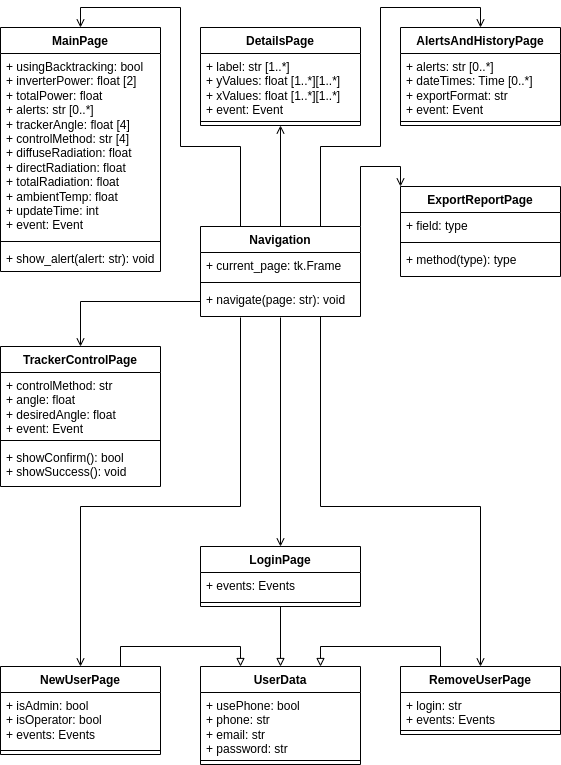

The diagram above was exported from draw.io. Its source (the exported page's mxGraphModel, read from the mxfile embedded in the PNG):
<mxGraphModel dx="880" dy="488" grid="1" gridSize="10" guides="1" tooltips="1" connect="1" arrows="1" fold="1" page="1" pageScale="1" pageWidth="583" pageHeight="827" math="0" shadow="0">
  <root>
    <mxCell id="WIyWlLk6GJQsqaUBKTNV-0" />
    <mxCell id="WIyWlLk6GJQsqaUBKTNV-1" parent="WIyWlLk6GJQsqaUBKTNV-0" />
    <mxCell id="xXEFe-Vd1Y5yv1aaEWYl-35" style="edgeStyle=orthogonalEdgeStyle;rounded=0;orthogonalLoop=1;jettySize=auto;html=1;exitX=0.25;exitY=0;exitDx=0;exitDy=0;entryX=0.5;entryY=0;entryDx=0;entryDy=0;endArrow=open;endFill=0;" parent="WIyWlLk6GJQsqaUBKTNV-1" source="xXEFe-Vd1Y5yv1aaEWYl-0" target="xXEFe-Vd1Y5yv1aaEWYl-16" edge="1">
      <mxGeometry relative="1" as="geometry">
        <Array as="points">
          <mxPoint x="240" y="160" />
          <mxPoint x="180" y="160" />
          <mxPoint x="180" y="21" />
          <mxPoint x="80" y="21" />
        </Array>
      </mxGeometry>
    </mxCell>
    <mxCell id="xXEFe-Vd1Y5yv1aaEWYl-36" style="edgeStyle=orthogonalEdgeStyle;rounded=0;orthogonalLoop=1;jettySize=auto;html=1;exitX=0.75;exitY=0;exitDx=0;exitDy=0;entryX=0.5;entryY=0;entryDx=0;entryDy=0;endArrow=open;endFill=0;" parent="WIyWlLk6GJQsqaUBKTNV-1" source="xXEFe-Vd1Y5yv1aaEWYl-0" target="xXEFe-Vd1Y5yv1aaEWYl-12" edge="1">
      <mxGeometry relative="1" as="geometry">
        <Array as="points">
          <mxPoint x="320" y="160" />
          <mxPoint x="380" y="160" />
          <mxPoint x="380" y="21" />
          <mxPoint x="480" y="21" />
        </Array>
      </mxGeometry>
    </mxCell>
    <mxCell id="puaZa0-vv4KtWipvlhHS-4" style="edgeStyle=orthogonalEdgeStyle;rounded=0;orthogonalLoop=1;jettySize=auto;html=1;exitX=0.5;exitY=0;exitDx=0;exitDy=0;entryX=0.5;entryY=1;entryDx=0;entryDy=0;endArrow=open;endFill=0;" edge="1" parent="WIyWlLk6GJQsqaUBKTNV-1" source="xXEFe-Vd1Y5yv1aaEWYl-0" target="xXEFe-Vd1Y5yv1aaEWYl-20">
      <mxGeometry relative="1" as="geometry">
        <mxPoint x="280" y="155" as="targetPoint" />
      </mxGeometry>
    </mxCell>
    <mxCell id="puaZa0-vv4KtWipvlhHS-15" style="edgeStyle=orthogonalEdgeStyle;rounded=0;orthogonalLoop=1;jettySize=auto;html=1;exitX=1;exitY=0;exitDx=0;exitDy=0;entryX=0;entryY=0;entryDx=0;entryDy=0;endArrow=open;endFill=0;" edge="1" parent="WIyWlLk6GJQsqaUBKTNV-1" source="xXEFe-Vd1Y5yv1aaEWYl-0" target="xXEFe-Vd1Y5yv1aaEWYl-37">
      <mxGeometry relative="1" as="geometry" />
    </mxCell>
    <mxCell id="xXEFe-Vd1Y5yv1aaEWYl-0" value="Navigation" style="swimlane;fontStyle=1;align=center;verticalAlign=top;childLayout=stackLayout;horizontal=1;startSize=26;horizontalStack=0;resizeParent=1;resizeParentMax=0;resizeLast=0;collapsible=1;marginBottom=0;whiteSpace=wrap;html=1;" parent="WIyWlLk6GJQsqaUBKTNV-1" vertex="1">
      <mxGeometry x="200" y="240" width="160" height="90" as="geometry" />
    </mxCell>
    <mxCell id="xXEFe-Vd1Y5yv1aaEWYl-1" value="+ current_page: tk.Frame" style="text;strokeColor=none;fillColor=none;align=left;verticalAlign=top;spacingLeft=4;spacingRight=4;overflow=hidden;rotatable=0;points=[[0,0.5],[1,0.5]];portConstraint=eastwest;whiteSpace=wrap;html=1;" parent="xXEFe-Vd1Y5yv1aaEWYl-0" vertex="1">
      <mxGeometry y="26" width="160" height="26" as="geometry" />
    </mxCell>
    <mxCell id="xXEFe-Vd1Y5yv1aaEWYl-2" value="" style="line;strokeWidth=1;fillColor=none;align=left;verticalAlign=middle;spacingTop=-1;spacingLeft=3;spacingRight=3;rotatable=0;labelPosition=right;points=[];portConstraint=eastwest;strokeColor=inherit;" parent="xXEFe-Vd1Y5yv1aaEWYl-0" vertex="1">
      <mxGeometry y="52" width="160" height="8" as="geometry" />
    </mxCell>
    <mxCell id="xXEFe-Vd1Y5yv1aaEWYl-3" value="+ navigate(page: str): void" style="text;strokeColor=none;fillColor=none;align=left;verticalAlign=top;spacingLeft=4;spacingRight=4;overflow=hidden;rotatable=0;points=[[0,0.5],[1,0.5]];portConstraint=eastwest;whiteSpace=wrap;html=1;" parent="xXEFe-Vd1Y5yv1aaEWYl-0" vertex="1">
      <mxGeometry y="60" width="160" height="30" as="geometry" />
    </mxCell>
    <mxCell id="xXEFe-Vd1Y5yv1aaEWYl-46" style="edgeStyle=orthogonalEdgeStyle;rounded=0;orthogonalLoop=1;jettySize=auto;html=1;exitX=0.25;exitY=0;exitDx=0;exitDy=0;entryX=0.75;entryY=0;entryDx=0;entryDy=0;endArrow=block;endFill=0;" parent="WIyWlLk6GJQsqaUBKTNV-1" source="xXEFe-Vd1Y5yv1aaEWYl-4" target="xXEFe-Vd1Y5yv1aaEWYl-28" edge="1">
      <mxGeometry relative="1" as="geometry" />
    </mxCell>
    <mxCell id="xXEFe-Vd1Y5yv1aaEWYl-48" style="edgeStyle=orthogonalEdgeStyle;rounded=0;orthogonalLoop=1;jettySize=auto;html=1;exitX=0.5;exitY=0;exitDx=0;exitDy=0;entryX=0.75;entryY=1;entryDx=0;entryDy=0;entryPerimeter=0;endArrow=none;endFill=0;startArrow=open;startFill=0;" parent="WIyWlLk6GJQsqaUBKTNV-1" source="xXEFe-Vd1Y5yv1aaEWYl-4" target="xXEFe-Vd1Y5yv1aaEWYl-3" edge="1">
      <mxGeometry relative="1" as="geometry">
        <Array as="points">
          <mxPoint x="480" y="520" />
          <mxPoint x="320" y="520" />
        </Array>
      </mxGeometry>
    </mxCell>
    <mxCell id="xXEFe-Vd1Y5yv1aaEWYl-4" value="RemoveUserPage" style="swimlane;fontStyle=1;align=center;verticalAlign=top;childLayout=stackLayout;horizontal=1;startSize=26;horizontalStack=0;resizeParent=1;resizeParentMax=0;resizeLast=0;collapsible=1;marginBottom=0;whiteSpace=wrap;html=1;" parent="WIyWlLk6GJQsqaUBKTNV-1" vertex="1">
      <mxGeometry x="400" y="680" width="160" height="68" as="geometry" />
    </mxCell>
    <mxCell id="xXEFe-Vd1Y5yv1aaEWYl-5" value="+ login: str&lt;br&gt;+ events: Events" style="text;strokeColor=none;fillColor=none;align=left;verticalAlign=top;spacingLeft=4;spacingRight=4;overflow=hidden;rotatable=0;points=[[0,0.5],[1,0.5]];portConstraint=eastwest;whiteSpace=wrap;html=1;" parent="xXEFe-Vd1Y5yv1aaEWYl-4" vertex="1">
      <mxGeometry y="26" width="160" height="34" as="geometry" />
    </mxCell>
    <mxCell id="xXEFe-Vd1Y5yv1aaEWYl-6" value="" style="line;strokeWidth=1;fillColor=none;align=left;verticalAlign=middle;spacingTop=-1;spacingLeft=3;spacingRight=3;rotatable=0;labelPosition=right;points=[];portConstraint=eastwest;strokeColor=inherit;" parent="xXEFe-Vd1Y5yv1aaEWYl-4" vertex="1">
      <mxGeometry y="60" width="160" height="8" as="geometry" />
    </mxCell>
    <mxCell id="xXEFe-Vd1Y5yv1aaEWYl-44" style="edgeStyle=orthogonalEdgeStyle;rounded=0;orthogonalLoop=1;jettySize=auto;html=1;exitX=0.75;exitY=0;exitDx=0;exitDy=0;entryX=0.25;entryY=0;entryDx=0;entryDy=0;endArrow=block;endFill=0;" parent="WIyWlLk6GJQsqaUBKTNV-1" source="xXEFe-Vd1Y5yv1aaEWYl-8" target="xXEFe-Vd1Y5yv1aaEWYl-28" edge="1">
      <mxGeometry relative="1" as="geometry" />
    </mxCell>
    <mxCell id="puaZa0-vv4KtWipvlhHS-9" style="edgeStyle=orthogonalEdgeStyle;rounded=0;orthogonalLoop=1;jettySize=auto;html=1;exitX=0.5;exitY=0;exitDx=0;exitDy=0;entryX=0.25;entryY=1.033;entryDx=0;entryDy=0;entryPerimeter=0;endArrow=none;endFill=0;startArrow=open;startFill=0;" edge="1" parent="WIyWlLk6GJQsqaUBKTNV-1" source="xXEFe-Vd1Y5yv1aaEWYl-8" target="xXEFe-Vd1Y5yv1aaEWYl-3">
      <mxGeometry relative="1" as="geometry">
        <Array as="points">
          <mxPoint x="80" y="520" />
          <mxPoint x="240" y="520" />
        </Array>
      </mxGeometry>
    </mxCell>
    <mxCell id="xXEFe-Vd1Y5yv1aaEWYl-8" value="NewUserPage" style="swimlane;fontStyle=1;align=center;verticalAlign=top;childLayout=stackLayout;horizontal=1;startSize=26;horizontalStack=0;resizeParent=1;resizeParentMax=0;resizeLast=0;collapsible=1;marginBottom=0;whiteSpace=wrap;html=1;" parent="WIyWlLk6GJQsqaUBKTNV-1" vertex="1">
      <mxGeometry y="680" width="160" height="88" as="geometry" />
    </mxCell>
    <mxCell id="xXEFe-Vd1Y5yv1aaEWYl-9" value="+ isAdmin: bool&lt;br&gt;+ isOperator: bool&lt;br&gt;+ events: Events" style="text;strokeColor=none;fillColor=none;align=left;verticalAlign=top;spacingLeft=4;spacingRight=4;overflow=hidden;rotatable=0;points=[[0,0.5],[1,0.5]];portConstraint=eastwest;whiteSpace=wrap;html=1;" parent="xXEFe-Vd1Y5yv1aaEWYl-8" vertex="1">
      <mxGeometry y="26" width="160" height="54" as="geometry" />
    </mxCell>
    <mxCell id="xXEFe-Vd1Y5yv1aaEWYl-10" value="" style="line;strokeWidth=1;fillColor=none;align=left;verticalAlign=middle;spacingTop=-1;spacingLeft=3;spacingRight=3;rotatable=0;labelPosition=right;points=[];portConstraint=eastwest;strokeColor=inherit;" parent="xXEFe-Vd1Y5yv1aaEWYl-8" vertex="1">
      <mxGeometry y="80" width="160" height="8" as="geometry" />
    </mxCell>
    <mxCell id="xXEFe-Vd1Y5yv1aaEWYl-12" value="AlertsAndHistoryPage" style="swimlane;fontStyle=1;align=center;verticalAlign=top;childLayout=stackLayout;horizontal=1;startSize=26;horizontalStack=0;resizeParent=1;resizeParentMax=0;resizeLast=0;collapsible=1;marginBottom=0;whiteSpace=wrap;html=1;" parent="WIyWlLk6GJQsqaUBKTNV-1" vertex="1">
      <mxGeometry x="400" y="41" width="160" height="98" as="geometry" />
    </mxCell>
    <mxCell id="xXEFe-Vd1Y5yv1aaEWYl-13" value="+ alerts: str [0..*]&lt;br&gt;+ dateTimes: Time [0..*]&lt;br&gt;+ exportFormat: str&lt;br&gt;+ event: Event" style="text;strokeColor=none;fillColor=none;align=left;verticalAlign=top;spacingLeft=4;spacingRight=4;overflow=hidden;rotatable=0;points=[[0,0.5],[1,0.5]];portConstraint=eastwest;whiteSpace=wrap;html=1;" parent="xXEFe-Vd1Y5yv1aaEWYl-12" vertex="1">
      <mxGeometry y="26" width="160" height="64" as="geometry" />
    </mxCell>
    <mxCell id="xXEFe-Vd1Y5yv1aaEWYl-14" value="" style="line;strokeWidth=1;fillColor=none;align=left;verticalAlign=middle;spacingTop=-1;spacingLeft=3;spacingRight=3;rotatable=0;labelPosition=right;points=[];portConstraint=eastwest;strokeColor=inherit;" parent="xXEFe-Vd1Y5yv1aaEWYl-12" vertex="1">
      <mxGeometry y="90" width="160" height="8" as="geometry" />
    </mxCell>
    <mxCell id="xXEFe-Vd1Y5yv1aaEWYl-16" value="MainPage" style="swimlane;fontStyle=1;align=center;verticalAlign=top;childLayout=stackLayout;horizontal=1;startSize=26;horizontalStack=0;resizeParent=1;resizeParentMax=0;resizeLast=0;collapsible=1;marginBottom=0;whiteSpace=wrap;html=1;" parent="WIyWlLk6GJQsqaUBKTNV-1" vertex="1">
      <mxGeometry y="41" width="160" height="244" as="geometry" />
    </mxCell>
    <mxCell id="xXEFe-Vd1Y5yv1aaEWYl-17" value="+ usingBacktracking: bool&lt;br&gt;+ inverterPower: float [2]&lt;br&gt;+ totalPower: float&lt;br&gt;+ alerts: str [0..*]&lt;br&gt;+ trackerAngle: float [4]&lt;br&gt;+ controlMethod: str [4]&lt;br&gt;+ diffuseRadiation: float&lt;br&gt;+ directRadiation: float&lt;br&gt;+ totalRadiation: float&lt;br&gt;+&amp;nbsp;ambientTemp: float&lt;br&gt;+ updateTime: int&lt;br&gt;+ event: Event" style="text;strokeColor=none;fillColor=none;align=left;verticalAlign=top;spacingLeft=4;spacingRight=4;overflow=hidden;rotatable=0;points=[[0,0.5],[1,0.5]];portConstraint=eastwest;whiteSpace=wrap;html=1;" parent="xXEFe-Vd1Y5yv1aaEWYl-16" vertex="1">
      <mxGeometry y="26" width="160" height="184" as="geometry" />
    </mxCell>
    <mxCell id="xXEFe-Vd1Y5yv1aaEWYl-18" value="" style="line;strokeWidth=1;fillColor=none;align=left;verticalAlign=middle;spacingTop=-1;spacingLeft=3;spacingRight=3;rotatable=0;labelPosition=right;points=[];portConstraint=eastwest;strokeColor=inherit;" parent="xXEFe-Vd1Y5yv1aaEWYl-16" vertex="1">
      <mxGeometry y="210" width="160" height="8" as="geometry" />
    </mxCell>
    <mxCell id="xXEFe-Vd1Y5yv1aaEWYl-19" value="+ show_alert(alert: str): void" style="text;strokeColor=none;fillColor=none;align=left;verticalAlign=top;spacingLeft=4;spacingRight=4;overflow=hidden;rotatable=0;points=[[0,0.5],[1,0.5]];portConstraint=eastwest;whiteSpace=wrap;html=1;" parent="xXEFe-Vd1Y5yv1aaEWYl-16" vertex="1">
      <mxGeometry y="218" width="160" height="26" as="geometry" />
    </mxCell>
    <mxCell id="xXEFe-Vd1Y5yv1aaEWYl-20" value="DetailsPage" style="swimlane;fontStyle=1;align=center;verticalAlign=top;childLayout=stackLayout;horizontal=1;startSize=26;horizontalStack=0;resizeParent=1;resizeParentMax=0;resizeLast=0;collapsible=1;marginBottom=0;whiteSpace=wrap;html=1;" parent="WIyWlLk6GJQsqaUBKTNV-1" vertex="1">
      <mxGeometry x="200" y="41" width="160" height="98" as="geometry" />
    </mxCell>
    <mxCell id="xXEFe-Vd1Y5yv1aaEWYl-21" value="+ label: str [1..*]&lt;br&gt;+ yValues: float [1..*][1..*]&lt;br&gt;+ xValues: float [1..*][1..*]&lt;br&gt;+ event: Event" style="text;strokeColor=none;fillColor=none;align=left;verticalAlign=top;spacingLeft=4;spacingRight=4;overflow=hidden;rotatable=0;points=[[0,0.5],[1,0.5]];portConstraint=eastwest;whiteSpace=wrap;html=1;" parent="xXEFe-Vd1Y5yv1aaEWYl-20" vertex="1">
      <mxGeometry y="26" width="160" height="64" as="geometry" />
    </mxCell>
    <mxCell id="xXEFe-Vd1Y5yv1aaEWYl-22" value="" style="line;strokeWidth=1;fillColor=none;align=left;verticalAlign=middle;spacingTop=-1;spacingLeft=3;spacingRight=3;rotatable=0;labelPosition=right;points=[];portConstraint=eastwest;strokeColor=inherit;" parent="xXEFe-Vd1Y5yv1aaEWYl-20" vertex="1">
      <mxGeometry y="90" width="160" height="8" as="geometry" />
    </mxCell>
    <mxCell id="xXEFe-Vd1Y5yv1aaEWYl-28" value="UserData" style="swimlane;fontStyle=1;align=center;verticalAlign=top;childLayout=stackLayout;horizontal=1;startSize=26;horizontalStack=0;resizeParent=1;resizeParentMax=0;resizeLast=0;collapsible=1;marginBottom=0;whiteSpace=wrap;html=1;" parent="WIyWlLk6GJQsqaUBKTNV-1" vertex="1">
      <mxGeometry x="200" y="680" width="160" height="98" as="geometry" />
    </mxCell>
    <mxCell id="xXEFe-Vd1Y5yv1aaEWYl-29" value="+ usePhone: bool&lt;br style=&quot;border-color: var(--border-color);&quot;&gt;+ phone: str&lt;br style=&quot;border-color: var(--border-color);&quot;&gt;+ email: str&lt;br style=&quot;border-color: var(--border-color);&quot;&gt;+ password: str" style="text;strokeColor=none;fillColor=none;align=left;verticalAlign=top;spacingLeft=4;spacingRight=4;overflow=hidden;rotatable=0;points=[[0,0.5],[1,0.5]];portConstraint=eastwest;whiteSpace=wrap;html=1;" parent="xXEFe-Vd1Y5yv1aaEWYl-28" vertex="1">
      <mxGeometry y="26" width="160" height="64" as="geometry" />
    </mxCell>
    <mxCell id="xXEFe-Vd1Y5yv1aaEWYl-30" value="" style="line;strokeWidth=1;fillColor=none;align=left;verticalAlign=middle;spacingTop=-1;spacingLeft=3;spacingRight=3;rotatable=0;labelPosition=right;points=[];portConstraint=eastwest;strokeColor=inherit;" parent="xXEFe-Vd1Y5yv1aaEWYl-28" vertex="1">
      <mxGeometry y="90" width="160" height="8" as="geometry" />
    </mxCell>
    <mxCell id="xXEFe-Vd1Y5yv1aaEWYl-37" value="ExportReportPage" style="swimlane;fontStyle=1;align=center;verticalAlign=top;childLayout=stackLayout;horizontal=1;startSize=26;horizontalStack=0;resizeParent=1;resizeParentMax=0;resizeLast=0;collapsible=1;marginBottom=0;whiteSpace=wrap;html=1;" parent="WIyWlLk6GJQsqaUBKTNV-1" vertex="1">
      <mxGeometry x="400" y="200" width="160" height="90" as="geometry" />
    </mxCell>
    <mxCell id="xXEFe-Vd1Y5yv1aaEWYl-38" value="+ field: type" style="text;strokeColor=none;fillColor=none;align=left;verticalAlign=top;spacingLeft=4;spacingRight=4;overflow=hidden;rotatable=0;points=[[0,0.5],[1,0.5]];portConstraint=eastwest;whiteSpace=wrap;html=1;" parent="xXEFe-Vd1Y5yv1aaEWYl-37" vertex="1">
      <mxGeometry y="26" width="160" height="26" as="geometry" />
    </mxCell>
    <mxCell id="xXEFe-Vd1Y5yv1aaEWYl-39" value="" style="line;strokeWidth=1;fillColor=none;align=left;verticalAlign=middle;spacingTop=-1;spacingLeft=3;spacingRight=3;rotatable=0;labelPosition=right;points=[];portConstraint=eastwest;strokeColor=inherit;" parent="xXEFe-Vd1Y5yv1aaEWYl-37" vertex="1">
      <mxGeometry y="52" width="160" height="8" as="geometry" />
    </mxCell>
    <mxCell id="xXEFe-Vd1Y5yv1aaEWYl-40" value="+ method(type): type" style="text;strokeColor=none;fillColor=none;align=left;verticalAlign=top;spacingLeft=4;spacingRight=4;overflow=hidden;rotatable=0;points=[[0,0.5],[1,0.5]];portConstraint=eastwest;whiteSpace=wrap;html=1;" parent="xXEFe-Vd1Y5yv1aaEWYl-37" vertex="1">
      <mxGeometry y="60" width="160" height="30" as="geometry" />
    </mxCell>
    <mxCell id="puaZa0-vv4KtWipvlhHS-6" style="edgeStyle=orthogonalEdgeStyle;rounded=0;orthogonalLoop=1;jettySize=auto;html=1;exitX=0.5;exitY=1;exitDx=0;exitDy=0;entryX=0.5;entryY=0;entryDx=0;entryDy=0;endArrow=block;endFill=0;" edge="1" parent="WIyWlLk6GJQsqaUBKTNV-1" source="puaZa0-vv4KtWipvlhHS-0" target="xXEFe-Vd1Y5yv1aaEWYl-28">
      <mxGeometry relative="1" as="geometry" />
    </mxCell>
    <mxCell id="puaZa0-vv4KtWipvlhHS-8" style="edgeStyle=orthogonalEdgeStyle;rounded=0;orthogonalLoop=1;jettySize=auto;html=1;exitX=0.5;exitY=0;exitDx=0;exitDy=0;entryX=0.5;entryY=1.033;entryDx=0;entryDy=0;entryPerimeter=0;endArrow=none;endFill=0;startArrow=open;startFill=0;" edge="1" parent="WIyWlLk6GJQsqaUBKTNV-1" source="puaZa0-vv4KtWipvlhHS-0" target="xXEFe-Vd1Y5yv1aaEWYl-3">
      <mxGeometry relative="1" as="geometry" />
    </mxCell>
    <mxCell id="puaZa0-vv4KtWipvlhHS-0" value="LoginPage" style="swimlane;fontStyle=1;align=center;verticalAlign=top;childLayout=stackLayout;horizontal=1;startSize=26;horizontalStack=0;resizeParent=1;resizeParentMax=0;resizeLast=0;collapsible=1;marginBottom=0;whiteSpace=wrap;html=1;" vertex="1" parent="WIyWlLk6GJQsqaUBKTNV-1">
      <mxGeometry x="200" y="560" width="160" height="60" as="geometry" />
    </mxCell>
    <mxCell id="puaZa0-vv4KtWipvlhHS-1" value="+ events: Events" style="text;strokeColor=none;fillColor=none;align=left;verticalAlign=top;spacingLeft=4;spacingRight=4;overflow=hidden;rotatable=0;points=[[0,0.5],[1,0.5]];portConstraint=eastwest;whiteSpace=wrap;html=1;" vertex="1" parent="puaZa0-vv4KtWipvlhHS-0">
      <mxGeometry y="26" width="160" height="26" as="geometry" />
    </mxCell>
    <mxCell id="puaZa0-vv4KtWipvlhHS-2" value="" style="line;strokeWidth=1;fillColor=none;align=left;verticalAlign=middle;spacingTop=-1;spacingLeft=3;spacingRight=3;rotatable=0;labelPosition=right;points=[];portConstraint=eastwest;strokeColor=inherit;" vertex="1" parent="puaZa0-vv4KtWipvlhHS-0">
      <mxGeometry y="52" width="160" height="8" as="geometry" />
    </mxCell>
    <mxCell id="puaZa0-vv4KtWipvlhHS-10" value="TrackerControlPage" style="swimlane;fontStyle=1;align=center;verticalAlign=top;childLayout=stackLayout;horizontal=1;startSize=26;horizontalStack=0;resizeParent=1;resizeParentMax=0;resizeLast=0;collapsible=1;marginBottom=0;whiteSpace=wrap;html=1;" vertex="1" parent="WIyWlLk6GJQsqaUBKTNV-1">
      <mxGeometry y="360" width="160" height="140" as="geometry" />
    </mxCell>
    <mxCell id="puaZa0-vv4KtWipvlhHS-11" value="+ controlMethod: str&lt;br&gt;+ angle: float&lt;br&gt;+ desiredAngle: float&lt;br&gt;+ event: Event" style="text;strokeColor=none;fillColor=none;align=left;verticalAlign=top;spacingLeft=4;spacingRight=4;overflow=hidden;rotatable=0;points=[[0,0.5],[1,0.5]];portConstraint=eastwest;whiteSpace=wrap;html=1;" vertex="1" parent="puaZa0-vv4KtWipvlhHS-10">
      <mxGeometry y="26" width="160" height="64" as="geometry" />
    </mxCell>
    <mxCell id="puaZa0-vv4KtWipvlhHS-12" value="" style="line;strokeWidth=1;fillColor=none;align=left;verticalAlign=middle;spacingTop=-1;spacingLeft=3;spacingRight=3;rotatable=0;labelPosition=right;points=[];portConstraint=eastwest;strokeColor=inherit;" vertex="1" parent="puaZa0-vv4KtWipvlhHS-10">
      <mxGeometry y="90" width="160" height="8" as="geometry" />
    </mxCell>
    <mxCell id="puaZa0-vv4KtWipvlhHS-13" value="+ showConfirm(): bool&lt;br&gt;+ showSuccess(): void" style="text;strokeColor=none;fillColor=none;align=left;verticalAlign=top;spacingLeft=4;spacingRight=4;overflow=hidden;rotatable=0;points=[[0,0.5],[1,0.5]];portConstraint=eastwest;whiteSpace=wrap;html=1;" vertex="1" parent="puaZa0-vv4KtWipvlhHS-10">
      <mxGeometry y="98" width="160" height="42" as="geometry" />
    </mxCell>
    <mxCell id="puaZa0-vv4KtWipvlhHS-14" style="edgeStyle=orthogonalEdgeStyle;rounded=0;orthogonalLoop=1;jettySize=auto;html=1;exitX=0;exitY=0.5;exitDx=0;exitDy=0;entryX=0.5;entryY=0;entryDx=0;entryDy=0;endArrow=open;endFill=0;" edge="1" parent="WIyWlLk6GJQsqaUBKTNV-1" source="xXEFe-Vd1Y5yv1aaEWYl-3" target="puaZa0-vv4KtWipvlhHS-10">
      <mxGeometry relative="1" as="geometry" />
    </mxCell>
  </root>
</mxGraphModel>